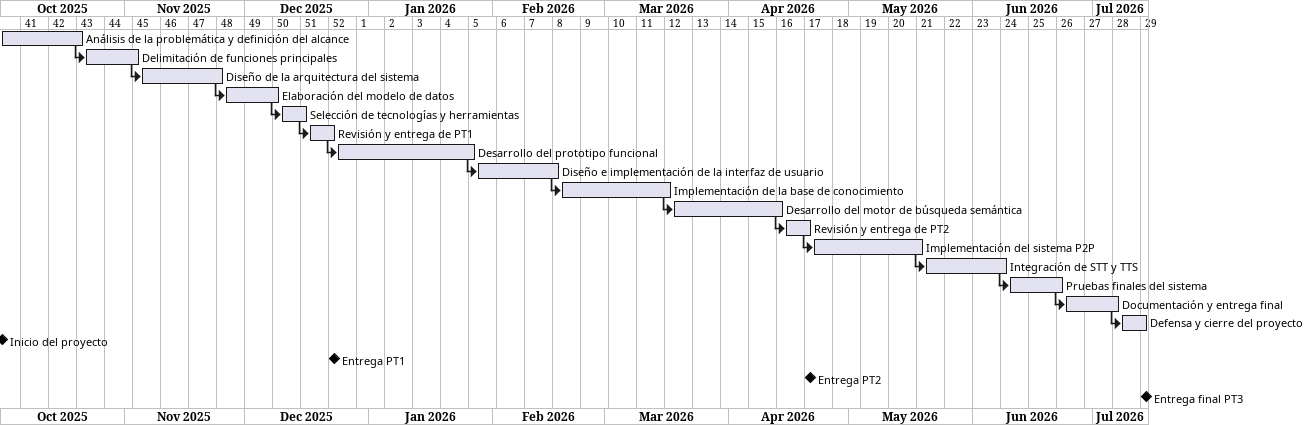

The diagram above was rendered by PlantUML. Its source (embedded in the PNG):
@startgantt Calendario_Actividades_Gantt
' Inicio del desrrollo
Project starts 2025-10-01 
' Escala de semanas 
printscale weekly

' PT1
[Análisis de la problemática y definición del alcance] as [TASK1] lasts 3 weeks
[Delimitación de funciones principales] as [TASK2] starts at [TASK1]'s end and lasts 2 weeks
[Diseño de la arquitectura del sistema] as [TASK3] starts at [TASK2]'s end and lasts 3 weeks
[Elaboración del modelo de datos] as [TASK4] starts at [TASK3]'s end and lasts 2 weeks
[Selección de tecnologías y herramientas] as [TASK5] starts at [TASK4]'s end and lasts 1 week
[Revisión y entrega de PT1] as [TASK6] starts at [TASK5]'s end and lasts 1 week

' PT2
[Desarrollo del prototipo funcional] as [TASK7] starts at [TASK6]'s end and lasts 5 weeks
[Diseño e implementación de la interfaz de usuario] as [TASK8] starts at [TASK7]'s end and lasts 3 weeks
[Implementación de la base de conocimiento] as [TASK9] starts at [TASK8]'s end and lasts 4 weeks
[Desarrollo del motor de búsqueda semántica] as [TASK10] starts at [TASK9]'s end and lasts 4 weeks
[Revisión y entrega de PT2] as [TASK11] starts at [TASK10]'s end and lasts 1 week

' PT 3
[Implementación del sistema P2P] as [TASK12] starts at [TASK11]'s end and lasts 4 weeks
[Integración de STT y TTS] as [TASK13] starts at [TASK12]'s end and lasts 3 weeks
[Pruebas finales del sistema] as [TASK14] starts at [TASK13]'s end and lasts 2 weeks
[Documentación y entrega final] as [TASK15] starts at [TASK14]'s end and lasts 2 weeks
[Defensa y cierre del proyecto] as [TASK16] starts at [TASK15]'s end and lasts 1 week


' FEchas Importantes
[Inicio del proyecto] happens at 2025-10-01
[Entrega PT1] happens at [TASK6]'s end
[Entrega PT2] happens at [TASK11]'s end
[Entrega final PT3] happens at [TASK16]'s end

@endgantt